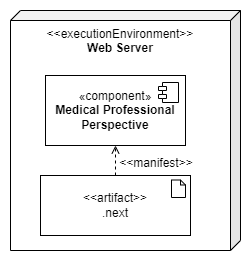

The diagram above was exported from draw.io. Its source (the exported page's mxGraphModel, read from the mxfile embedded in the PNG):
<mxGraphModel dx="1434" dy="750" grid="1" gridSize="10" guides="1" tooltips="1" connect="1" arrows="1" fold="1" page="1" pageScale="1" pageWidth="850" pageHeight="1100" math="0" shadow="0">
  <root>
    <mxCell id="0" />
    <mxCell id="1" parent="0" />
    <mxCell id="C-J98_JsYiH9i3H2Txh4-1" value="&amp;lt;&amp;lt;executionEnvironment&amp;gt;&amp;gt;&lt;br&gt;&lt;b&gt;Web Server&lt;/b&gt;" style="shape=cube;whiteSpace=wrap;html=1;boundedLbl=1;backgroundOutline=1;darkOpacity=0.05;darkOpacity2=0.1;flipH=1;size=10;verticalAlign=top;" vertex="1" parent="1">
      <mxGeometry x="270" y="120" width="230" height="240" as="geometry" />
    </mxCell>
    <mxCell id="C-J98_JsYiH9i3H2Txh4-2" value="«component»&lt;br&gt;&lt;b&gt;Medical Professional Perspective&lt;/b&gt;" style="html=1;dropTarget=0;whiteSpace=wrap;" vertex="1" parent="1">
      <mxGeometry x="305" y="185" width="140" height="70" as="geometry" />
    </mxCell>
    <mxCell id="C-J98_JsYiH9i3H2Txh4-3" value="" style="shape=module;jettyWidth=8;jettyHeight=4;" vertex="1" parent="C-J98_JsYiH9i3H2Txh4-2">
      <mxGeometry x="1" width="20" height="20" relative="1" as="geometry">
        <mxPoint x="-27" y="7" as="offset" />
      </mxGeometry>
    </mxCell>
    <mxCell id="C-J98_JsYiH9i3H2Txh4-4" style="edgeStyle=orthogonalEdgeStyle;rounded=0;orthogonalLoop=1;jettySize=auto;html=1;exitX=0.5;exitY=0;exitDx=0;exitDy=0;entryX=0.5;entryY=1;entryDx=0;entryDy=0;endArrow=open;endFill=0;dashed=1;" edge="1" parent="1" source="C-J98_JsYiH9i3H2Txh4-5" target="C-J98_JsYiH9i3H2Txh4-2">
      <mxGeometry relative="1" as="geometry" />
    </mxCell>
    <mxCell id="C-J98_JsYiH9i3H2Txh4-5" value="&amp;lt;&amp;lt;artifact&amp;gt;&amp;gt;&lt;br&gt;.next" style="html=1;align=center;verticalAlign=middle;dashed=0;whiteSpace=wrap;" vertex="1" parent="1">
      <mxGeometry x="300" y="285" width="150" height="60" as="geometry" />
    </mxCell>
    <mxCell id="C-J98_JsYiH9i3H2Txh4-6" value="" style="shape=note;whiteSpace=wrap;html=1;backgroundOutline=1;darkOpacity=0.05;size=5;" vertex="1" parent="1">
      <mxGeometry x="431" y="289.5" width="14" height="17.5" as="geometry" />
    </mxCell>
    <mxCell id="C-J98_JsYiH9i3H2Txh4-7" value="&amp;lt;&amp;lt;manifest&amp;gt;&amp;gt;" style="text;html=1;strokeColor=none;fillColor=none;align=center;verticalAlign=middle;whiteSpace=wrap;rounded=0;" vertex="1" parent="1">
      <mxGeometry x="373" y="258" width="86" height="30" as="geometry" />
    </mxCell>
  </root>
</mxGraphModel>